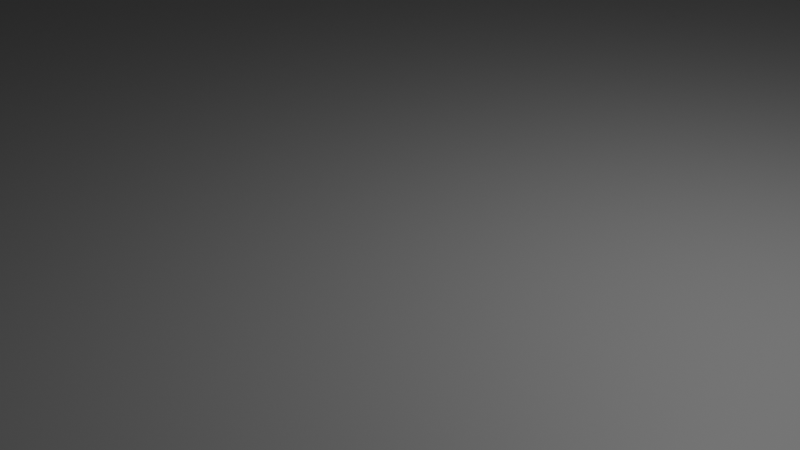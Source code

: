 # Source: island_bounds.blend  (saved by Blender 3.5.10; exported with 4.5.12 LTS)
import bpy
from mathutils import Matrix  # noqa: F401  (used for matrix-valued properties, if any)

bpy.ops.wm.read_factory_settings(use_empty=True)
scene = bpy.context.scene
scene.name = 'Scene'

# ---- collections
col_collection = bpy.data.collections.new('Collection'); scene.collection.children.link(col_collection)

# ---- materials (node trees are filled in below, after node groups)
mat_material_001 = bpy.data.materials.new('Material.001')
mat_material_001.use_transparent_shadow = False

# ---- material node trees
mat_material_001.use_nodes = True; mat_material_001.node_tree.nodes.clear()
_N = mat_material_001.node_tree.nodes; _L = mat_material_001.node_tree.links
n0 = _N.new('ShaderNodeBsdfPrincipled'); n0.name = 'Principled BSDF'; n0.location = (10, 300)
n0.distribution = 'GGX'
n0.subsurface_method = 'BURLEY'
n0.inputs[0].default_value = (0.1833, 0.1833, 0.1833, 1.0)
n0.inputs[3].default_value = 1.45
n0.inputs[27].default_value = (0.0, 0.0, 0.0, 1.0)
n0.inputs[28].default_value = 1.0
n1 = _N.new('ShaderNodeOutputMaterial'); n1.name = 'Material Output'; n1.location = (300, 300)
_L.new(n0.outputs[0], n1.inputs[0])
n1.is_active_output = True

# ---- world
world_world = bpy.data.worlds.new('World'); scene.world = world_world
world_world.use_nodes = True; world_world.node_tree.nodes.clear()
_N = world_world.node_tree.nodes; _L = world_world.node_tree.links
n0 = _N.new('ShaderNodeOutputWorld'); n0.name = 'World Output'; n0.location = (300, 300)
n1 = _N.new('ShaderNodeBackground'); n1.name = 'Background'; n1.location = (10, 300)
n1.inputs[0].default_value = (0.05088, 0.05088, 0.05088, 1.0)
_L.new(n1.outputs[0], n0.inputs[0])
n0.is_active_output = True
world_world.color = (0.05088, 0.05088, 0.05088)
world_world.use_sun_shadow = False
world_world.sun_shadow_jitter_overblur = 0.0

# ---- cameras
cam_camera = bpy.data.cameras.new('Camera')
cam_camera.clip_end = 100.0
cam_camera.ortho_scale = 7.314

# ---- lights
light_light = bpy.data.lights.new('Light', 'POINT')
light_light.transmission_factor = 0.0
light_light.energy = 1000.0
light_light.shadow_soft_size = 0.1
light_light.shadow_maximum_resolution = 0.006
light_light.use_absolute_resolution = True

# ---- meshes
me_circle = bpy.data.meshes.new('Circle')
me_circle.from_pydata([(-0.8129, 26.68, 0.0), (-15.25, 17.2, 2.98e-08), (-21.27, -9.524, 0.0), (17.11, -28.45, 0.0), (42.57, 2.234, 0.0), (2.399e-06, -27.42, 0.0), (28.59, 21.83, 0.0), (37.18, -8.297, 0.0), (22.31, -16.8, 0.0), (28.19, -7.92, 0.0), (-0.8129, 26.68, -1.0), (-15.25, 17.2, -1.0), (-21.27, -9.524, -1.0), (17.11, -28.45, -1.0), (42.57, 2.234, -1.0), (2.399e-06, -27.42, -1.0), (28.59, 21.83, -1.0), (37.18, -8.297, -1.0), (22.31, -16.8, -1.0), (28.19, -7.92, -1.0)], [], [(1, 2, 5, 3, 8, 9, 7, 4, 6, 0), (11, 10, 16, 14, 17, 19, 18, 13, 15, 12), (0, 6, 16, 10), (8, 3, 13, 18), (5, 2, 12, 15), (4, 7, 17, 14), (6, 4, 14, 16), (1, 0, 10, 11), (9, 8, 18, 19), (3, 5, 15, 13), (2, 1, 11, 12), (7, 9, 19, 17)])
_uv = me_circle.uv_layers.new(name='UVMap')
_uv.uv.foreach_set('vector', [0.0, 0.0, 0.0, 0.0, 0.0, 0.0, 0.0, 0.0, 0.0, 0.0, 0.0, 0.0, 0.0, 0.0, 0.0, 0.0, 0.0, 0.0, 0.0, 0.0, 0.0, 0.0, 0.0, 0.0, 0.0, 0.0, 0.0, 0.0, 0.0, 0.0, 0.0, 0.0, 0.0, 0.0, 0.0, 0.0, 0.0, 0.0, 0.0, 0.0, 0.0, 0.0, 0.0, 0.0, 0.0, 0.0, 0.0, 0.0, 0.0, 0.0, 0.0, 0.0, 0.0, 0.0, 0.0, 0.0, 0.0, 0.0, 0.0, 0.0, 0.0, 0.0, 0.0, 0.0, 0.0, 0.0, 0.0, 0.0, 0.0, 0.0, 0.0, 0.0, 0.0, 0.0, 0.0, 0.0, 0.0, 0.0, 0.0, 0.0, 0.0, 0.0, 0.0, 0.0, 0.0, 0.0, 0.0, 0.0, 0.0, 0.0, 0.0, 0.0, 0.0, 0.0, 0.0, 0.0, 0.0, 0.0, 0.0, 0.0, 0.0, 0.0, 0.0, 0.0, 0.0, 0.0, 0.0, 0.0, 0.0, 0.0, 0.0, 0.0, 0.0, 0.0, 0.0, 0.0, 0.0, 0.0, 0.0, 0.0])
me_circle.materials.append(mat_material_001)
me_circle.use_remesh_fix_poles = True
me_circle.use_remesh_preserve_attributes = False
me_circle.use_mirror_vertex_groups = False
me_circle.update()

# ---- objects
ob_light = bpy.data.objects.new('Light', light_light)
ob_camera = bpy.data.objects.new('Camera', cam_camera)
ob_circle = bpy.data.objects.new('Circle', me_circle)

# ---- transforms, parenting, visibility, modifiers, constraints
ob_light.location = (4.076, 1.005, 5.904)
ob_light.rotation_euler = (0.6503, 0.05522, 1.866)
ob_light.lock_rotations_4d = False
ob_light.empty_display_type = 'ARROWS'
ob_light.color = (0.0, 0.0, 0.0, 0.0)
ob_light.lineart.crease_threshold = 0.0
ob_camera.location = (7.359, -6.926, 4.958)
ob_camera.rotation_euler = (1.109, 0.0, 0.8149)
ob_camera.lock_rotations_4d = False
ob_camera.empty_display_type = 'ARROWS'
ob_camera.color = (0.0, 0.0, 0.0, 0.0)
ob_camera.display_type = 'WIRE'
ob_camera.lineart.crease_threshold = 0.0
ob_circle.location = (0.0, 0.0, 0.0)
ob_circle.lineart.crease_threshold = 0.0

# ---- collection membership
col_collection.objects.link(ob_light)
col_collection.objects.link(ob_camera)
col_collection.objects.link(ob_circle)

# ---- scene / render settings (as saved in the file)
scene.camera = ob_camera
scene.frame_start = 1; scene.frame_end = 250; scene.frame_set(1)
scene.render.engine = 'BLENDER_EEVEE_NEXT'
scene.cycles.use_denoising = False
scene.cycles.samples = 128
scene.cycles.sampling_pattern = 'TABULATED_SOBOL'
scene.cycles.use_adaptive_sampling = False
scene.cycles.use_light_tree = False
scene.view_settings.view_transform = 'Filmic'
bpy.context.view_layer.update()
